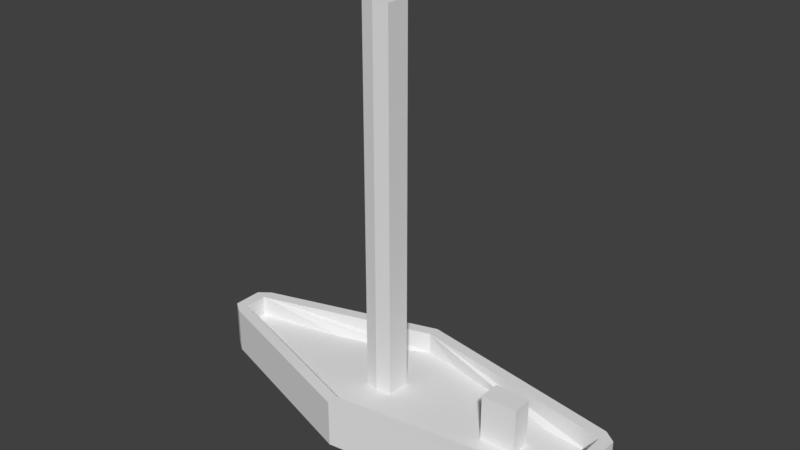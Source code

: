 # Source: boat.blend  (saved by Blender 2.79.0; exported with 4.5.12 LTS)
import bpy
from mathutils import Matrix  # noqa: F401  (used for matrix-valued properties, if any)

bpy.ops.wm.read_factory_settings(use_empty=True)
scene = bpy.context.scene
scene.name = 'Scene'

# ---- collections
col_collection_1 = bpy.data.collections.new('Collection 1'); scene.collection.children.link(col_collection_1)

# ---- materials (node trees are filled in below, after node groups)
mat_material = bpy.data.materials.new('Material')
mat_material.alpha_threshold = 0.0
mat_material.use_transparent_shadow = False
mat_material.roughness = 0.5
mat_material.line_color = (0.0, 0.0, 0.0, 1.0)

# ---- material node trees

# ---- world
world_world = bpy.data.worlds.new('World'); scene.world = world_world
world_world.color = (0.05088, 0.05088, 0.05088)
world_world.use_sun_shadow = False
world_world.sun_shadow_jitter_overblur = 0.0
world_world.cycles.sampling_method = 'MANUAL'

# ---- meshes
me_cube = bpy.data.meshes.new('Cube')
me_cube.from_pydata([(9.602, 1.477, -1.0), (9.602, -1.935, -1.0), (-8.095, -0.6376, -1.0), (-8.095, 0.6185, -1.0), (9.602, 1.477, 1.0), (9.602, -1.935, 1.0), (-8.095, -0.6376, 1.0), (-8.095, 0.6185, 1.0), (9.602, -5.96e-08, -1.0), (1.788e-07, 3.365, -1.0), (9.602, 1.477, 0.0), (0.0, -3.422, -1.0), (9.602, -1.935, 0.0), (-8.095, 2.98e-07, -1.0), (-8.095, -0.6376, 0.0), (-8.095, 0.6185, 0.0), (9.602, -5.364e-07, 1.0), (2.384e-07, 3.365, 1.0), (-5.364e-07, -3.422, 1.0), (-8.095, 1.788e-07, 1.0), (2.384e-07, 3.365, 0.0), (-8.095, 2.384e-07, 0.0), (-2.98e-07, -3.422, 0.0), (9.602, -2.98e-07, 0.0), (-5.215e-08, 1.785, 0.07271), (5.96e-08, 1.192e-07, -1.0), (9.602, -1.435, -1.0), (-7.595, 1.0, -1.0), (9.602, 1.477, 0.5), (-7.595, -1.0, -1.0), (9.602, -1.935, 0.5), (-8.095, 0.3093, -1.0), (-8.095, -0.6376, 0.5), (-8.095, 0.6185, 0.5), (9.602, -1.435, 1.0), (-7.595, 1.0, 1.0), (-7.595, -1.0, 1.0), (-8.095, 0.3093, 1.0), (9.602, 0.9768, -1.0), (9.102, 1.839, -1.0), (9.602, 1.477, -0.5), (9.102, -2.144, -1.0), (9.602, -1.935, -0.5), (-8.095, -0.2902, -1.0), (-8.095, -0.6376, -0.5), (-8.095, 0.6185, -0.5), (9.602, 0.9768, 1.0), (9.102, 1.839, 1.0), (9.102, -2.144, 1.0), (-8.095, -0.2902, 1.0), (-7.595, 1.0, 0.0), (9.102, 1.839, 0.0), (2.384e-07, 3.365, 0.5), (2.086e-07, 3.365, -0.5), (-8.095, 0.3093, 0.0), (-8.095, -0.2902, 0.0), (-8.095, 2.682e-07, -0.5), (-8.095, 2.086e-07, 0.5), (-7.595, -1.0, 0.0), (9.102, -2.144, 0.0), (-1.49e-07, -3.422, -0.5), (-4.172e-07, -3.422, 0.5), (9.602, -1.435, 0.0), (9.602, 0.9768, 0.0), (9.602, -1.788e-07, -0.5), (9.602, -4.172e-07, 0.5), (-3.427e-07, -2.922, 1.0), (4.47e-08, 2.865, 1.0), (9.102, -3.576e-07, 1.0), (-7.595, 0.0, 1.0), (-7.595, 2.086e-07, -1.0), (9.102, 2.98e-08, -1.0), (1.192e-07, 2.865, -1.0), (2.98e-08, -2.922, -1.0), (9.102, -1.644, -1.0), (9.102, 1.339, -1.0), (-7.595, 0.5, -1.0), (-7.595, 0.5, 1.0), (9.102, 1.339, 1.0), (9.102, -1.644, 1.0), (9.602, 0.9768, 0.5), (9.602, 0.9768, -0.5), (9.602, -1.435, -0.5), (9.102, -2.144, 0.5), (9.102, -2.144, -0.5), (-7.595, -1.0, -0.5), (-8.095, -0.2902, 0.5), (-8.095, -0.2902, -0.5), (-8.095, 0.3093, -0.5), (9.102, 1.839, -0.5), (9.102, 1.839, 0.5), (-7.595, 1.0, 0.5), (-7.595, 1.0, -0.5), (-8.095, 0.3093, 0.5), (-7.595, -1.0, 0.5), (9.602, -1.435, 0.5), (-7.595, -0.5, 1.0), (-7.595, -0.5, -1.0), (4.47e-08, 2.865, 0.07271), (5.095, 0.4373, 2.04), (-7.595, 0.0, 0.07271), (-3.427e-07, -2.922, 0.07271), (9.102, -3.576e-07, 0.07271), (-7.595, 0.5, 0.07271), (9.102, 1.339, 0.07271), (9.102, -1.644, 0.07271), (-7.595, -0.5, 0.07271), (-2.529, -8.941e-08, 0.07271), (-2.459e-07, -1.719, 0.07271), (5.095, -2.682e-07, 0.07271), (-7.595, 0.25, 0.07271), (-2.529, 1.73, 0.07271), (9.102, 0.6696, 0.07271), (5.095, 1.749, 0.07271), (9.102, -0.8222, 0.07271), (5.095, -2.026, 0.07271), (-7.595, -0.25, 0.07271), (-2.529, -1.816, 0.07271), (-2.529, -0.7268, 0.07271), (5.095, -1.013, 0.07271), (-2.529, 0.6648, 0.07271), (5.095, 0.8746, 0.07271), (-1.006e-07, 0.5398, 0.07271), (-0.578, -1.341e-07, 0.07271), (-2.943e-07, -2.32, 0.07271), (6.593, -3.129e-07, 0.07271), (-7.595, 0.125, 0.07271), (-1.265, 2.145, 0.07271), (9.102, 0.3348, 0.07271), (6.593, 1.544, 0.07271), (9.102, -1.233, 0.07271), (6.593, -1.835, 0.07271), (-7.595, -0.375, 0.07271), (-1.265, -2.293, 0.07271), (-3.725e-09, 2.325, 0.07271), (-3.794, -4.47e-08, 0.07271), (-1.974e-07, -0.6018, 0.07271), (0.6743, -2.235e-07, 0.07271), (-7.595, 0.375, 0.07271), (-3.794, 1.315, 0.07271), (9.102, 1.004, 0.07271), (1.498, 2.66, 0.07271), (9.102, -0.4111, 0.07271), (1.498, -2.732, 0.07271), (-7.595, -0.125, 0.07271), (-3.794, -1.339, 0.07271), (-2.529, -1.09, 0.07271), (-2.529, -0.3634, 0.07271), (-1.265, -0.9652, 0.07271), (-3.794, -0.4884, 0.07271), (5.095, -1.519, 0.07271), (5.095, -0.5065, 0.07271), (6.593, -0.9176, 0.07271), (1.498, -1.623, 0.07271), (-2.529, 0.3324, 0.07271), (-2.529, 0.9973, 0.07271), (-1.265, 0.8723, 0.07271), (-3.794, 0.4574, 0.07271), (5.095, 0.4373, 0.07271), (5.095, 1.312, 0.07271), (6.593, 0.7721, 0.07271), (1.498, 1.683, 0.07271), (1.498, 2.171, 0.07271), (6.593, 1.158, 0.07271), (6.593, 0.3861, 0.07271), (-3.794, 0.6861, 0.07271), (-1.265, 1.308, 0.07271), (-0.578, 0.4361, 0.07271), (0.6743, -0.5541, 0.07271), (6.593, -0.4588, 0.07271), (6.593, -1.376, 0.07271), (-3.794, -0.2442, 0.07271), (-0.578, -0.4826, 0.07271), (-1.265, -1.448, 0.07271), (-3.794, -0.7326, 0.07271), (1.498, -2.177, 0.07271), (-3.794, 0.2287, 0.07271), (0.6743, 0.4886, 0.07271), (-1.006e-07, 0.5398, 16.1), (-1.49e-07, -1.788e-07, 16.1), (-0.578, -1.341e-07, 16.1), (-1.974e-07, -0.6018, 16.1), (0.6743, -2.235e-07, 16.1), (-0.578, 0.4361, 16.1), (0.6743, -0.5541, 16.1), (-0.578, -0.4826, 16.1), (0.6743, 0.4886, 16.1), (5.095, -2.682e-07, 2.04), (6.593, -3.129e-07, 2.04), (5.095, -0.5065, 2.04), (6.593, 0.3861, 2.04), (6.593, -0.4588, 2.04)], [], [(97, 29, 2, 43), (96, 49, 6, 36), (95, 34, 5, 30), (94, 36, 6, 32), (93, 37, 7, 33), (92, 27, 3, 45), (91, 50, 15, 33), (90, 51, 20, 52), (89, 39, 9, 53), (88, 54, 15, 45), (87, 55, 21, 56), (86, 49, 19, 57), (85, 58, 14, 44), (84, 59, 22, 60), (83, 48, 18, 61), (82, 62, 12, 42), (81, 63, 23, 64), (80, 46, 16, 65), (79, 66, 18, 48), (69, 96, 106, 132, 116, 144, 100), (77, 37, 19, 69), (76, 70, 13, 31), (75, 71, 25, 72), (74, 41, 11, 73), (71, 74, 73, 25), (8, 26, 74, 71), (26, 1, 41, 74), (39, 75, 72, 9), (0, 38, 75, 39), (38, 8, 71, 75), (27, 76, 31, 3), (9, 72, 76, 27), (72, 25, 70, 76), (67, 77, 103, 139, 111, 127, 98), (17, 35, 77, 67), (35, 7, 37, 77), (46, 78, 68, 16), (4, 47, 78, 46), (47, 17, 67, 78), (34, 79, 48, 5), (16, 68, 79, 34), (68, 78, 104, 140, 112, 128, 102), (63, 80, 65, 23), (10, 28, 80, 63), (28, 4, 46, 80), (38, 81, 64, 8), (0, 40, 81, 38), (40, 10, 63, 81), (26, 82, 42, 1), (8, 64, 82, 26), (64, 23, 62, 82), (59, 83, 61, 22), (12, 30, 83, 59), (30, 5, 48, 83), (41, 84, 60, 11), (1, 42, 84, 41), (42, 12, 59, 84), (29, 85, 44, 2), (11, 60, 85, 29), (60, 22, 58, 85), (55, 86, 57, 21), (14, 32, 86, 55), (32, 6, 49, 86), (43, 87, 56, 13), (2, 44, 87, 43), (44, 14, 55, 87), (31, 88, 45, 3), (13, 56, 88, 31), (56, 21, 54, 88), (51, 89, 53, 20), (10, 40, 89, 51), (40, 0, 39, 89), (47, 90, 52, 17), (4, 28, 90, 47), (28, 10, 51, 90), (35, 91, 33, 7), (17, 52, 91, 35), (52, 20, 50, 91), (50, 92, 45, 15), (20, 53, 92, 50), (53, 9, 27, 92), (54, 93, 33, 15), (21, 57, 93, 54), (57, 19, 37, 93), (58, 94, 32, 14), (22, 61, 94, 58), (61, 18, 36, 94), (62, 95, 30, 12), (23, 65, 95, 62), (65, 16, 34, 95), (66, 96, 36, 18), (96, 66, 101, 133, 117, 145, 106), (69, 19, 49, 96), (70, 97, 43, 13), (25, 73, 97, 70), (73, 11, 29, 97), (136, 168, 184, 181), (176, 126, 100, 135), (175, 124, 101, 143), (174, 132, 106, 145), (66, 79, 105, 131, 115, 143, 101), (77, 69, 100, 126, 110, 138, 103), (79, 68, 102, 142, 114, 130, 105), (78, 67, 98, 141, 113, 129, 104), (173, 146, 117, 133), (172, 147, 118, 148), (171, 144, 116, 149), (170, 150, 115, 131), (169, 151, 119, 152), (168, 136, 108, 153), (167, 154, 107, 123), (166, 155, 120, 156), (165, 138, 110, 157), (169, 125, 188, 191), (163, 159, 121, 160), (162, 134, 24, 161), (159, 162, 161, 121), (113, 141, 162, 159), (141, 98, 134, 162), (140, 163, 160, 112), (104, 129, 163, 140), (129, 113, 159, 163), (128, 164, 125, 102), (112, 160, 164, 128), (160, 121, 158, 164), (155, 165, 157, 120), (111, 139, 165, 155), (139, 103, 138, 165), (134, 166, 156, 24), (98, 127, 166, 134), (127, 111, 155, 166), (137, 177, 186, 182), (24, 156, 167, 122), (156, 120, 154, 167), (151, 168, 153, 119), (109, 137, 168, 151), (167, 123, 180, 183), (142, 169, 152, 114), (102, 125, 169, 142), (151, 169, 191, 189), (130, 170, 131, 105), (114, 152, 170, 130), (152, 119, 150, 170), (147, 171, 149, 118), (107, 135, 171, 147), (135, 100, 144, 171), (136, 172, 148, 108), (172, 136, 181, 185), (123, 107, 147, 172), (124, 173, 133, 101), (108, 148, 173, 124), (148, 118, 146, 173), (146, 174, 145, 117), (118, 149, 174, 146), (149, 116, 132, 174), (150, 175, 143, 115), (119, 153, 175, 150), (153, 108, 124, 175), (154, 176, 135, 107), (120, 157, 176, 154), (157, 110, 126, 176), (158, 177, 137, 109), (121, 161, 177, 158), (161, 24, 122, 177), (186, 178, 179, 182), (178, 183, 180, 179), (182, 179, 181, 184), (179, 180, 185, 181), (168, 137, 182, 184), (177, 122, 178, 186), (123, 172, 185, 180), (122, 167, 183, 178), (190, 99, 187, 188), (188, 187, 189, 191), (125, 164, 190, 188), (158, 109, 187, 99), (109, 151, 189, 187), (164, 158, 99, 190)])
_uv = me_cube.uv_layers.new(name='UVMap')
_uv.uv.foreach_set('vector', [0.01825, 0.6642, 0.01825, 0.6823, 0.0001121, 0.6692, 0.0001121, 0.6565, 0.1586, 0.3082, 0.1415, 0.3221, 0.1397, 0.3111, 0.1489, 0.2917, 0.9098, 0.1711, 0.8888, 0.1768, 0.8866, 0.1609, 0.9016, 0.1513, 0.13, 0.281, 0.1489, 0.2917, 0.1397, 0.3111, 0.1214, 0.3082, 0.1285, 0.3512, 0.1468, 0.344, 0.1497, 0.3531, 0.1349, 0.3635, 0.1254, 0.4263, 0.1117, 0.4552, 0.06215, 0.4294, 0.09033, 0.3983, 0.1542, 0.3837, 0.1403, 0.4029, 0.115, 0.3779, 0.1349, 0.3635, 0.881, 0.3152, 0.8942, 0.3305, 0.5282, 0.4776, 0.5269, 0.4557, 0.9084, 0.3483, 0.9228, 0.3694, 0.5317, 0.5237, 0.5298, 0.5003, 0.07511, 0.3782, 0.1054, 0.362, 0.115, 0.3779, 0.09033, 0.3983, 0.05837, 0.3285, 0.09515, 0.3261, 0.09841, 0.3441, 0.06365, 0.3539, 0.1215, 0.3242, 0.1415, 0.3221, 0.1437, 0.3328, 0.1239, 0.3376, 0.08194, 0.2531, 0.1077, 0.2689, 0.09588, 0.3044, 0.0616, 0.2979, 0.921, 0.09322, 0.9028, 0.1152, 0.4673, 0.04947, 0.462, 0.02532, 0.8865, 0.1338, 0.873, 0.1508, 0.4778, 0.0948, 0.4726, 0.07261, 0.9633, 0.1537, 0.9339, 0.1631, 0.9222, 0.138, 0.9487, 0.121, 0.9487, 0.3004, 0.925, 0.2888, 0.9394, 0.2406, 0.9673, 0.2444, 0.9046, 0.2799, 0.8863, 0.2737, 0.8943, 0.2359, 0.9153, 0.2379, 0.8672, 0.1706, 0.4811, 0.1179, 0.4778, 0.0948, 0.873, 0.1508, 0.1612, 0.3288, 0.1586, 0.3082, 0.1809, 0.3256, 0.1809, 0.3254, 0.1806, 0.3253, 0.1803, 0.3254, 0.1786, 0.3253, 0.1678, 0.3483, 0.1468, 0.344, 0.1437, 0.3328, 0.1612, 0.3288, 0.01825, 0.6279, 0.01825, 0.646, 0.0001122, 0.646, 0.0001122, 0.6348, 0.624, 0.5974, 0.624, 0.646, 0.2938, 0.646, 0.2938, 0.5421, 0.624, 0.7057, 0.624, 0.7238, 0.2938, 0.7702, 0.2938, 0.752, 0.624, 0.646, 0.624, 0.7057, 0.2938, 0.752, 0.2938, 0.646, 0.6422, 0.646, 0.6422, 0.6981, 0.624, 0.7057, 0.624, 0.646, 0.6422, 0.6981, 0.6422, 0.7162, 0.624, 0.7238, 0.624, 0.7057, 0.624, 0.5793, 0.624, 0.5974, 0.2938, 0.5421, 0.2938, 0.5239, 0.6422, 0.5924, 0.6422, 0.6106, 0.624, 0.5974, 0.624, 0.5793, 0.6422, 0.6106, 0.6422, 0.646, 0.624, 0.646, 0.624, 0.5974, 0.01825, 0.6097, 0.01825, 0.6279, 0.0001122, 0.6348, 0.0001121, 0.6236, 0.2938, 0.5239, 0.2938, 0.5421, 0.01825, 0.6279, 0.01825, 0.6097, 0.2938, 0.5421, 0.2938, 0.646, 0.01825, 0.646, 0.01825, 0.6279, 0.5231, 0.413, 0.1678, 0.3483, 0.1812, 0.3242, 0.349, 0.3464, 0.4084, 0.356, 0.4668, 0.3634, 0.5205, 0.3756, 0.5258, 0.4345, 0.1661, 0.3669, 0.1678, 0.3483, 0.5231, 0.413, 0.1661, 0.3669, 0.1497, 0.3531, 0.1468, 0.344, 0.1678, 0.3483, 0.8863, 0.2737, 0.8655, 0.2842, 0.8758, 0.2344, 0.8943, 0.2359, 0.8824, 0.2888, 0.8696, 0.3013, 0.8655, 0.2842, 0.8863, 0.2737, 0.8696, 0.3013, 0.5258, 0.4345, 0.5231, 0.413, 0.8655, 0.2842, 0.8888, 0.1768, 0.8672, 0.1706, 0.873, 0.1508, 0.8866, 0.1609, 0.8943, 0.2359, 0.8758, 0.2344, 0.8672, 0.1706, 0.8888, 0.1768, 0.8758, 0.2344, 0.8655, 0.2842, 0.8455, 0.2639, 0.8459, 0.258, 0.8474, 0.2508, 0.8465, 0.2422, 0.8459, 0.2327, 0.925, 0.2888, 0.9046, 0.2799, 0.9153, 0.2379, 0.9394, 0.2406, 0.9129, 0.3095, 0.896, 0.2976, 0.9046, 0.2799, 0.925, 0.2888, 0.896, 0.2976, 0.8824, 0.2888, 0.8863, 0.2737, 0.9046, 0.2799, 0.977, 0.315, 0.9487, 0.3004, 0.9673, 0.2444, 0.9999, 0.2494, 0.9551, 0.3446, 0.9325, 0.3247, 0.9487, 0.3004, 0.977, 0.315, 0.9325, 0.3247, 0.9129, 0.3095, 0.925, 0.2888, 0.9487, 0.3004, 0.9999, 0.1447, 0.9633, 0.1537, 0.9487, 0.121, 0.9859, 0.09722, 0.9999, 0.2494, 0.9673, 0.2444, 0.9633, 0.1537, 0.9999, 0.1447, 0.9673, 0.2444, 0.9394, 0.2406, 0.9339, 0.1631, 0.9633, 0.1537, 0.9028, 0.1152, 0.8865, 0.1338, 0.4726, 0.07261, 0.4673, 0.04947, 0.9222, 0.138, 0.9016, 0.1513, 0.8865, 0.1338, 0.9028, 0.1152, 0.9016, 0.1513, 0.8866, 0.1609, 0.873, 0.1508, 0.8865, 0.1338, 0.9387, 0.06524, 0.921, 0.09322, 0.462, 0.02532, 0.4565, 0.0001121, 0.9859, 0.09722, 0.9487, 0.121, 0.921, 0.09322, 0.9387, 0.06524, 0.9487, 0.121, 0.9222, 0.138, 0.9028, 0.1152, 0.921, 0.09322, 0.05419, 0.2305, 0.08194, 0.2531, 0.0616, 0.2979, 0.01512, 0.2832, 0.4565, 0.0001121, 0.462, 0.02532, 0.08194, 0.2531, 0.05419, 0.2305, 0.462, 0.02532, 0.4673, 0.04947, 0.1077, 0.2689, 0.08194, 0.2531, 0.09515, 0.3261, 0.1215, 0.3242, 0.1239, 0.3376, 0.09841, 0.3441, 0.09588, 0.3044, 0.1214, 0.3082, 0.1215, 0.3242, 0.09515, 0.3261, 0.1214, 0.3082, 0.1397, 0.3111, 0.1415, 0.3221, 0.1215, 0.3242, 0.0001121, 0.3312, 0.05837, 0.3285, 0.06365, 0.3539, 0.01313, 0.3714, 0.01512, 0.2832, 0.0616, 0.2979, 0.05837, 0.3285, 0.0001121, 0.3312, 0.0616, 0.2979, 0.09588, 0.3044, 0.09515, 0.3261, 0.05837, 0.3285, 0.03502, 0.4052, 0.07511, 0.3782, 0.09033, 0.3983, 0.06215, 0.4294, 0.01313, 0.3714, 0.06365, 0.3539, 0.07511, 0.3782, 0.03502, 0.4052, 0.06365, 0.3539, 0.09841, 0.3441, 0.1054, 0.362, 0.07511, 0.3782, 0.8942, 0.3305, 0.9084, 0.3483, 0.5298, 0.5003, 0.5282, 0.4776, 0.9129, 0.3095, 0.9325, 0.3247, 0.9084, 0.3483, 0.8942, 0.3305, 0.9325, 0.3247, 0.9551, 0.3446, 0.9228, 0.3694, 0.9084, 0.3483, 0.8696, 0.3013, 0.881, 0.3152, 0.5269, 0.4557, 0.5258, 0.4345, 0.8824, 0.2888, 0.896, 0.2976, 0.881, 0.3152, 0.8696, 0.3013, 0.896, 0.2976, 0.9129, 0.3095, 0.8942, 0.3305, 0.881, 0.3152, 0.1661, 0.3669, 0.1542, 0.3837, 0.1349, 0.3635, 0.1497, 0.3531, 0.5258, 0.4345, 0.5269, 0.4557, 0.1542, 0.3837, 0.1661, 0.3669, 0.5269, 0.4557, 0.5282, 0.4776, 0.1403, 0.4029, 0.1542, 0.3837, 0.1403, 0.4029, 0.1254, 0.4263, 0.09033, 0.3983, 0.115, 0.3779, 0.5282, 0.4776, 0.5298, 0.5003, 0.1254, 0.4263, 0.1403, 0.4029, 0.5298, 0.5003, 0.5317, 0.5237, 0.1117, 0.4552, 0.1254, 0.4263, 0.1054, 0.362, 0.1285, 0.3512, 0.1349, 0.3635, 0.115, 0.3779, 0.09841, 0.3441, 0.1239, 0.3376, 0.1285, 0.3512, 0.1054, 0.362, 0.1239, 0.3376, 0.1437, 0.3328, 0.1468, 0.344, 0.1285, 0.3512, 0.1077, 0.2689, 0.13, 0.281, 0.1214, 0.3082, 0.09588, 0.3044, 0.4673, 0.04947, 0.4726, 0.07261, 0.13, 0.281, 0.1077, 0.2689, 0.4726, 0.07261, 0.4778, 0.0948, 0.1489, 0.2917, 0.13, 0.281, 0.9339, 0.1631, 0.9098, 0.1711, 0.9016, 0.1513, 0.9222, 0.138, 0.9394, 0.2406, 0.9153, 0.2379, 0.9098, 0.1711, 0.9339, 0.1631, 0.9153, 0.2379, 0.8943, 0.2359, 0.8888, 0.1768, 0.9098, 0.1711, 0.4811, 0.1179, 0.1586, 0.3082, 0.1489, 0.2917, 0.4778, 0.0948, 0.1586, 0.3082, 0.4811, 0.1179, 0.4897, 0.1578, 0.4411, 0.1844, 0.3865, 0.213, 0.3324, 0.2444, 0.1809, 0.3256, 0.1612, 0.3288, 0.1437, 0.3328, 0.1415, 0.3221, 0.1586, 0.3082, 0.01825, 0.646, 0.01825, 0.6642, 0.0001121, 0.6565, 0.0001122, 0.646, 0.2938, 0.646, 0.2938, 0.752, 0.01825, 0.6642, 0.01825, 0.646, 0.2938, 0.752, 0.2938, 0.7702, 0.01825, 0.6823, 0.01825, 0.6642, 0.4998, 0.2517, 0.518, 0.2529, 0.4981, 0.2699, 0.498, 0.2699, 0.3457, 0.3035, 0.1794, 0.3251, 0.1786, 0.3253, 0.3446, 0.2954, 0.549, 0.1825, 0.4912, 0.1817, 0.4897, 0.1578, 0.5463, 0.1596, 0.3389, 0.2691, 0.1809, 0.3254, 0.1809, 0.3256, 0.3324, 0.2444, 0.4811, 0.1179, 0.8672, 0.1706, 0.8452, 0.1914, 0.7574, 0.1824, 0.7002, 0.1777, 0.5463, 0.1596, 0.4897, 0.1578, 0.1678, 0.3483, 0.1612, 0.3288, 0.1786, 0.3253, 0.1794, 0.3251, 0.18, 0.3249, 0.1801, 0.3249, 0.1812, 0.3242, 0.8672, 0.1706, 0.8758, 0.2344, 0.8459, 0.2327, 0.8444, 0.2197, 0.8447, 0.2131, 0.8446, 0.2022, 0.8452, 0.1914, 0.8655, 0.2842, 0.5231, 0.413, 0.5205, 0.3756, 0.5719, 0.36, 0.7113, 0.3062, 0.7633, 0.2902, 0.8455, 0.2639, 0.4451, 0.2212, 0.3913, 0.2442, 0.3865, 0.213, 0.4411, 0.1844, 0.486, 0.2583, 0.3961, 0.2729, 0.3938, 0.2587, 0.4492, 0.2418, 0.3431, 0.2866, 0.1803, 0.3254, 0.1806, 0.3253, 0.3412, 0.2779, 0.7542, 0.1986, 0.7043, 0.1965, 0.7002, 0.1777, 0.7574, 0.1824, 0.7455, 0.2293, 0.7158, 0.231, 0.7092, 0.2143, 0.7505, 0.2142, 0.518, 0.2529, 0.4998, 0.2517, 0.4929, 0.2065, 0.551, 0.2056, 0.4899, 0.2843, 0.3999, 0.299, 0.3982, 0.2866, 0.487, 0.272, 0.4605, 0.328, 0.4035, 0.325, 0.4017, 0.3118, 0.4591, 0.3091, 0.347, 0.3201, 0.1801, 0.3249, 0.18, 0.3249, 0.3465, 0.3118, 0.7455, 0.2293, 0.7476, 0.2424, 0.7362, 0.2429, 0.7363, 0.2425, 0.7583, 0.2777, 0.7125, 0.2894, 0.7146, 0.2733, 0.7531, 0.2657, 0.569, 0.3411, 0.5157, 0.3564, 0.5109, 0.3358, 0.5656, 0.3221, 0.7125, 0.2894, 0.569, 0.3411, 0.5656, 0.3221, 0.7146, 0.2733, 0.7113, 0.3062, 0.5719, 0.36, 0.569, 0.3411, 0.7125, 0.2894, 0.5719, 0.36, 0.5205, 0.3756, 0.5157, 0.3564, 0.569, 0.3411, 0.8459, 0.258, 0.7583, 0.2777, 0.7531, 0.2657, 0.8474, 0.2508, 0.8455, 0.2639, 0.7633, 0.2902, 0.7583, 0.2777, 0.8459, 0.258, 0.7633, 0.2902, 0.7113, 0.3062, 0.7125, 0.2894, 0.7583, 0.2777, 0.8465, 0.2422, 0.7468, 0.2541, 0.7476, 0.2424, 0.8459, 0.2327, 0.8474, 0.2508, 0.7531, 0.2657, 0.7468, 0.2541, 0.8465, 0.2422, 0.7531, 0.2657, 0.7146, 0.2733, 0.7182, 0.2578, 0.7468, 0.2541, 0.4035, 0.325, 0.347, 0.3201, 0.3465, 0.3118, 0.4017, 0.3118, 0.4084, 0.356, 0.349, 0.3464, 0.347, 0.3201, 0.4035, 0.325, 0.349, 0.3464, 0.1812, 0.3242, 0.1801, 0.3249, 0.347, 0.3201, 0.5157, 0.3564, 0.4605, 0.328, 0.4591, 0.3091, 0.5109, 0.3358, 0.5205, 0.3756, 0.4668, 0.3634, 0.4605, 0.328, 0.5157, 0.3564, 0.4668, 0.3634, 0.4084, 0.356, 0.4035, 0.325, 0.4605, 0.328, 0.5207, 0.2672, 0.5218, 0.2802, 0.4981, 0.2699, 0.4981, 0.2699, 0.5109, 0.3358, 0.4591, 0.3091, 0.4899, 0.2843, 0.5046, 0.2862, 0.4591, 0.3091, 0.4017, 0.3118, 0.3999, 0.299, 0.4899, 0.2843, 0.7158, 0.231, 0.518, 0.2529, 0.551, 0.2056, 0.7092, 0.2143, 0.7154, 0.2455, 0.5207, 0.2672, 0.518, 0.2529, 0.7158, 0.231, 0.4899, 0.2843, 0.487, 0.272, 0.4979, 0.27, 0.4979, 0.27, 0.8444, 0.2197, 0.7455, 0.2293, 0.7505, 0.2142, 0.8447, 0.2131, 0.8459, 0.2327, 0.7476, 0.2424, 0.7455, 0.2293, 0.8444, 0.2197, 0.7158, 0.231, 0.7455, 0.2293, 0.7363, 0.2425, 0.7263, 0.243, 0.8446, 0.2022, 0.7542, 0.1986, 0.7574, 0.1824, 0.8452, 0.1914, 0.8447, 0.2131, 0.7505, 0.2142, 0.7542, 0.1986, 0.8446, 0.2022, 0.7505, 0.2142, 0.7092, 0.2143, 0.7043, 0.1965, 0.7542, 0.1986, 0.3961, 0.2729, 0.3431, 0.2866, 0.3412, 0.2779, 0.3938, 0.2587, 0.3982, 0.2866, 0.3446, 0.2954, 0.3431, 0.2866, 0.3961, 0.2729, 0.3446, 0.2954, 0.1786, 0.3253, 0.1803, 0.3254, 0.3431, 0.2866, 0.4998, 0.2517, 0.486, 0.2583, 0.4492, 0.2418, 0.4929, 0.2065, 0.486, 0.2583, 0.4998, 0.2517, 0.498, 0.2699, 0.4979, 0.2699, 0.487, 0.272, 0.3982, 0.2866, 0.3961, 0.2729, 0.486, 0.2583, 0.4912, 0.1817, 0.4451, 0.2212, 0.4411, 0.1844, 0.4897, 0.1578, 0.4929, 0.2065, 0.4492, 0.2418, 0.4451, 0.2212, 0.4912, 0.1817, 0.4492, 0.2418, 0.3938, 0.2587, 0.3913, 0.2442, 0.4451, 0.2212, 0.3913, 0.2442, 0.3389, 0.2691, 0.3324, 0.2444, 0.3865, 0.213, 0.3938, 0.2587, 0.3412, 0.2779, 0.3389, 0.2691, 0.3913, 0.2442, 0.3412, 0.2779, 0.1806, 0.3253, 0.1809, 0.3254, 0.3389, 0.2691, 0.7043, 0.1965, 0.549, 0.1825, 0.5463, 0.1596, 0.7002, 0.1777, 0.7092, 0.2143, 0.551, 0.2056, 0.549, 0.1825, 0.7043, 0.1965, 0.551, 0.2056, 0.4929, 0.2065, 0.4912, 0.1817, 0.549, 0.1825, 0.3999, 0.299, 0.3457, 0.3035, 0.3446, 0.2954, 0.3982, 0.2866, 0.4017, 0.3118, 0.3465, 0.3118, 0.3457, 0.3035, 0.3999, 0.299, 0.3465, 0.3118, 0.18, 0.3249, 0.1794, 0.3251, 0.3457, 0.3035, 0.7182, 0.2578, 0.5218, 0.2802, 0.5207, 0.2672, 0.7154, 0.2455, 0.7146, 0.2733, 0.5656, 0.3221, 0.5218, 0.2802, 0.7182, 0.2578, 0.5656, 0.3221, 0.5109, 0.3358, 0.5046, 0.2862, 0.5218, 0.2802, 0.4981, 0.2699, 0.498, 0.27, 0.498, 0.27, 0.4981, 0.2699, 0.498, 0.27, 0.4979, 0.27, 0.4979, 0.27, 0.498, 0.27, 0.4981, 0.2699, 0.498, 0.27, 0.498, 0.2699, 0.4981, 0.2699, 0.498, 0.27, 0.4979, 0.27, 0.4979, 0.2699, 0.498, 0.2699, 0.518, 0.2529, 0.5207, 0.2672, 0.4981, 0.2699, 0.4981, 0.2699, 0.5218, 0.2802, 0.5046, 0.2862, 0.498, 0.27, 0.4981, 0.2699, 0.487, 0.272, 0.486, 0.2583, 0.4979, 0.2699, 0.4979, 0.27, 0.5046, 0.2862, 0.4899, 0.2843, 0.4979, 0.27, 0.498, 0.27, 0.7363, 0.2429, 0.7263, 0.2441, 0.7264, 0.2437, 0.7362, 0.2429, 0.7362, 0.2429, 0.7264, 0.2437, 0.7263, 0.243, 0.7363, 0.2425, 0.7476, 0.2424, 0.7468, 0.2541, 0.7363, 0.2429, 0.7362, 0.2429, 0.7182, 0.2578, 0.7154, 0.2455, 0.7264, 0.2437, 0.7263, 0.2441, 0.7154, 0.2455, 0.7158, 0.231, 0.7263, 0.243, 0.7264, 0.2437, 0.7468, 0.2541, 0.7182, 0.2578, 0.7263, 0.2441, 0.7363, 0.2429])
me_cube.materials.append(mat_material)
me_cube.use_remesh_preserve_volume = False
me_cube.use_remesh_preserve_attributes = False
me_cube.use_mirror_vertex_groups = False
me_cube.update()

# ---- objects
ob_cube = bpy.data.objects.new('Cube', me_cube)

# ---- transforms, parenting, visibility, modifiers, constraints
ob_cube.location = (0.0, 0.0, 0.0)
ob_cube.lock_rotations_4d = False
ob_cube.empty_display_type = 'ARROWS'
ob_cube.lineart.crease_threshold = 0.0

# ---- collection membership
col_collection_1.objects.link(ob_cube)

# ---- scene / render settings (as saved in the file)
scene.frame_start = 1; scene.frame_end = 250; scene.frame_set(1)
scene.render.engine = 'BLENDER_EEVEE_NEXT'
scene.render.resolution_percentage = 50
scene.render.dither_intensity = 0.0
scene.cycles.use_denoising = False
scene.cycles.samples = 128
scene.cycles.sampling_pattern = 'TABULATED_SOBOL'
scene.cycles.use_adaptive_sampling = False
scene.cycles.use_light_tree = False
scene.cycles.blur_glossy = 0.0
scene.cycles.sample_clamp_indirect = 0.0
scene.view_settings.view_transform = 'Standard'
bpy.context.view_layer.update()

# ---- added for rendering (the .blend has no active camera and no usable light): camera, sun
cam_auto = bpy.data.cameras.new('AutoCamera')
cam_auto.lens = 50.0
cam_auto.sensor_width = 36.0
cam_auto.clip_end = 1000.0
ob_auto_camera = bpy.data.objects.new('AutoCamera', cam_auto)
scene.collection.objects.link(ob_auto_camera)
ob_auto_camera.location = (24.3726, -28.3717, 26.4456)
ob_auto_camera.rotation_euler = (1.09748, -7.21219e-08, 0.694738)
scene.camera = ob_auto_camera
light_auto_sun = bpy.data.lights.new('AutoSun', 'SUN')
light_auto_sun.energy = 3.0
light_auto_sun.angle = 0.0523599
ob_auto_sun = bpy.data.objects.new('AutoSun', light_auto_sun)
scene.collection.objects.link(ob_auto_sun)
ob_auto_sun.rotation_euler = (0.872665, 0.174533, 0.523599)
bpy.context.view_layer.update()

